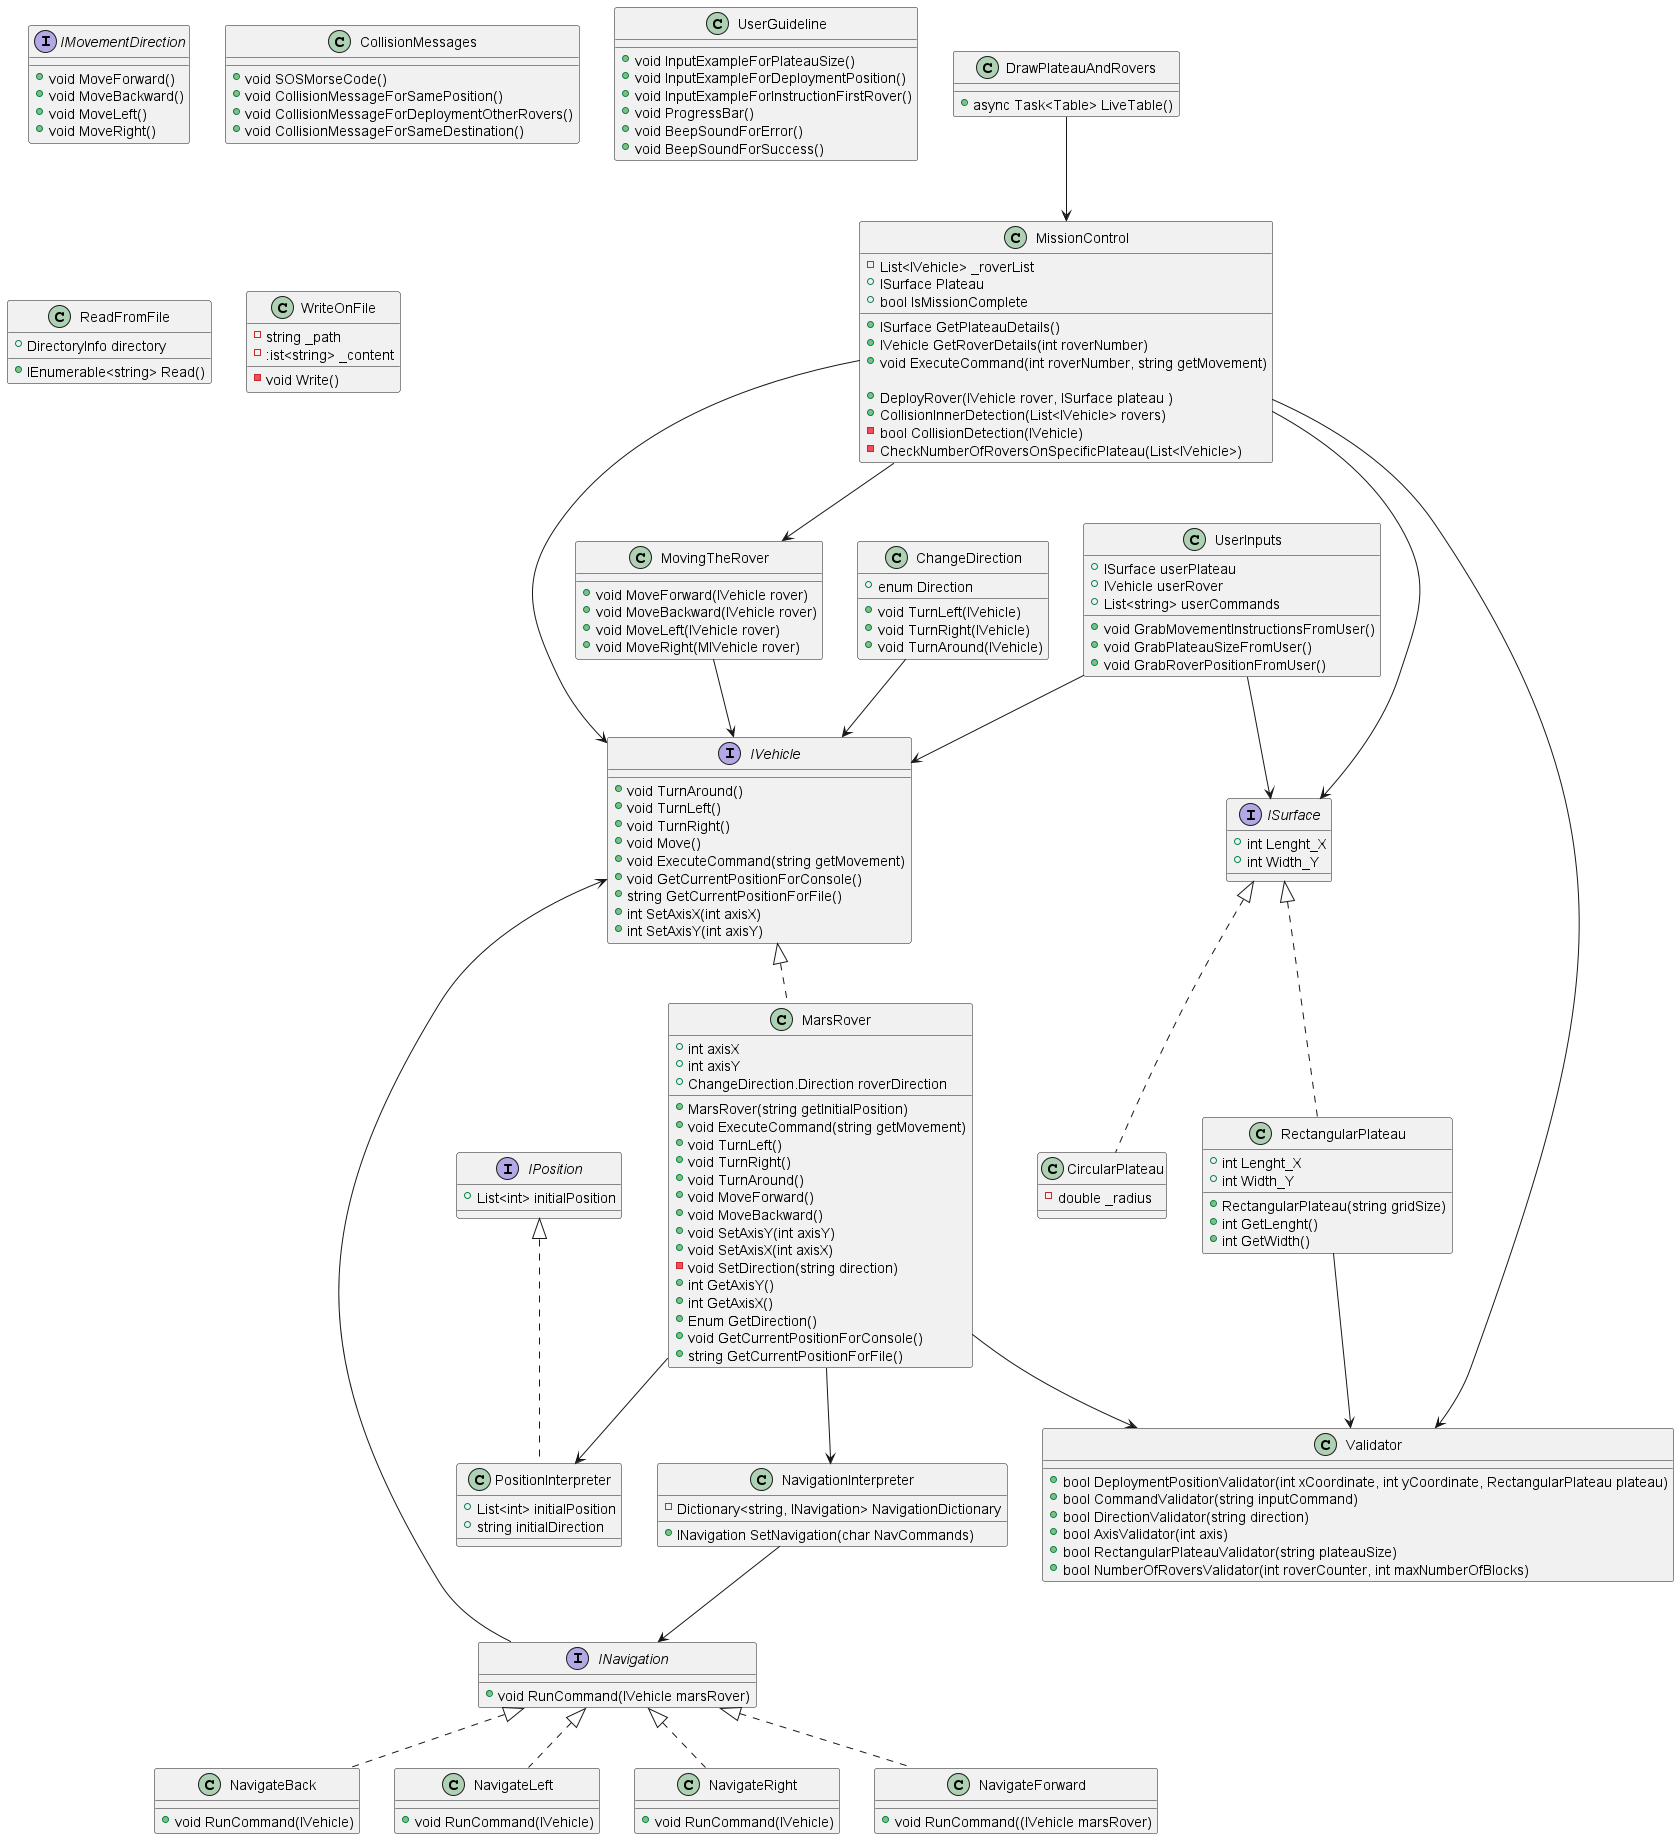

The diagram above was rendered by PlantUML. Its source (embedded in the PNG):
@startuml "MarsRover-Kata-UML.png"

interface IVehicle
{
+ void TurnAround()
+ void TurnLeft()
+ void TurnRight()
+ void Move()
+ void ExecuteCommand(string getMovement)
+ void GetCurrentPositionForConsole()
+ string GetCurrentPositionForFile()
+ int SetAxisX(int axisX)
+ int SetAxisY(int axisY)
}

interface ISurface
{
+ int Lenght_X
+ int Width_Y
}

interface IPosition
{
+ List<int> initialPosition
}

interface INavigation
{
+ void RunCommand(IVehicle marsRover)
}

interface IMovementDirection
{
+ void MoveForward()
+ void MoveBackward()
+ void MoveLeft()
+ void MoveRight()
}

class MarsRover implements IVehicle
{
+ int axisX
+ int axisY
+ ChangeDirection.Direction roverDirection

+ MarsRover(string getInitialPosition)
+ void ExecuteCommand(string getMovement)
+ void TurnLeft()
+ void TurnRight()
+ void TurnAround()
+ void MoveForward()
+ void MoveBackward()
+ void SetAxisY(int axisY)
+ void SetAxisX(int axisX)
- void SetDirection(string direction)
+ int GetAxisY()
+ int GetAxisX()
+ Enum GetDirection()
+ void GetCurrentPositionForConsole()
+ string GetCurrentPositionForFile()
}
class MissionControl
{

- List<IVehicle> _roverList
+ ISurface Plateau
+ bool IsMissionComplete

+ ISurface GetPlateauDetails()
+ IVehicle GetRoverDetails(int roverNumber)
+ void ExecuteCommand(int roverNumber, string getMovement)

+ DeployRover(IVehicle rover, ISurface plateau )
+ CollisionInnerDetection(List<IVehicle> rovers)
- bool CollisionDetection(IVehicle)
- CheckNumberOfRoversOnSpecificPlateau(List<IVehicle>)

}
class RectangularPlateau implements ISurface
{
+ int Lenght_X
+ int Width_Y
+ RectangularPlateau(string gridSize)
+ int GetLenght()
+ int GetWidth()
}
class CircularPlateau implements ISurface
{
- double _radius
}
class NavigateBack implements INavigation
{
+ void RunCommand(IVehicle)
}
class NavigateLeft implements INavigation
{
+ void RunCommand(IVehicle)
}

class NavigateRight implements INavigation
{
+ void RunCommand(IVehicle)
}
class NavigateForward implements INavigation
{
+ void RunCommand((IVehicle marsRover)
}
class PositionInterpreter implements IPosition
{
+ List<int> initialPosition
+ string initialDirection
}

class NavigationInterpreter
{
- Dictionary<string, INavigation> NavigationDictionary
+ INavigation SetNavigation(char NavCommands)
}
class ChangeDirection
{
+ enum Direction
+ void TurnLeft(IVehicle)
+ void TurnRight(IVehicle)
+ void TurnAround(IVehicle)
}

class MovingTheRover
{
+ void MoveForward(IVehicle rover)
+ void MoveBackward(IVehicle rover)
+ void MoveLeft(IVehicle rover)
+ void MoveRight(MIVehicle rover)
}
class Validator
{
+ bool DeploymentPositionValidator(int xCoordinate, int yCoordinate, RectangularPlateau plateau)
+ bool CommandValidator(string inputCommand)
+ bool DirectionValidator(string direction)
+ bool AxisValidator(int axis)
+ bool RectangularPlateauValidator(string plateauSize)
+ bool NumberOfRoversValidator(int roverCounter, int maxNumberOfBlocks)

}

class CollisionMessages
{
+ void SOSMorseCode()
+ void CollisionMessageForSamePosition()
+ void CollisionMessageForDeploymentOtherRovers()
+ void CollisionMessageForSameDestination()
}

class UserGuideline
{
+ void InputExampleForPlateauSize()
+ void InputExampleForDeploymentPosition()
+ void InputExampleForInstructionFirstRover()
+ void ProgressBar()
+ void BeepSoundForError()
+ void BeepSoundForSuccess()
}
class UserInputs
{
+ ISurface userPlateau
+ IVehicle userRover
+ List<string> userCommands
+ void GrabMovementInstructionsFromUser()
+ void GrabPlateauSizeFromUser()
+ void GrabRoverPositionFromUser()
}
class DrawPlateauAndRovers
{
+ async Task<Table> LiveTable()
}
class ReadFromFile
{
+ DirectoryInfo directory
+ IEnumerable<string> Read()
}
class WriteOnFile
{
- string _path
- :ist<string> _content
- void Write()
}

INavigation --> IVehicle
MarsRover --> PositionInterpreter
MarsRover --> NavigationInterpreter
MarsRover --> Validator

ChangeDirection --> IVehicle
MovingTheRover --> IVehicle

NavigationInterpreter --> INavigation

RectangularPlateau --> Validator

MissionControl --> IVehicle
MissionControl --> ISurface
MissionControl --> Validator
MissionControl --> MovingTheRover

DrawPlateauAndRovers --> MissionControl

UserInputs --> ISurface
UserInputs --> IVehicle

@enduml